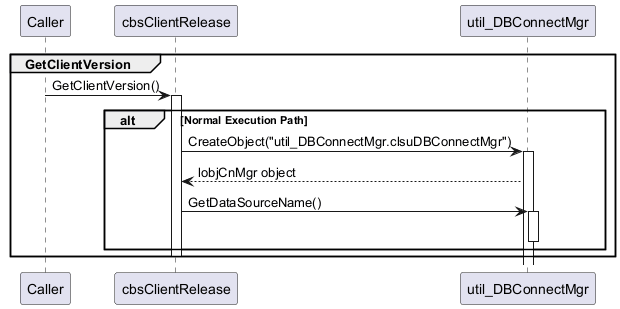

The diagram above was rendered by PlantUML. Its source (embedded in the PNG):
@startuml
participant Caller
participant cbsClientRelease
participant util_DBConnectMgr
group GetClientVersion
  Caller -> cbsClientRelease: GetClientVersion()
  activate cbsClientRelease
  alt Normal Execution Path
    cbsClientRelease -> util_DBConnectMgr: CreateObject("util_DBConnectMgr.clsuDBConnectMgr")
    activate util_DBConnectMgr
    util_DBConnectMgr --> cbsClientRelease: lobjCnMgr object
    cbsClientRelease -> util_DBConnectMgr: GetDataSourceName()
    activate util_DBConnectMgr
    deactivate util_DBConnectMgr
  end
  deactivate cbsClientRelease
end
@enduml